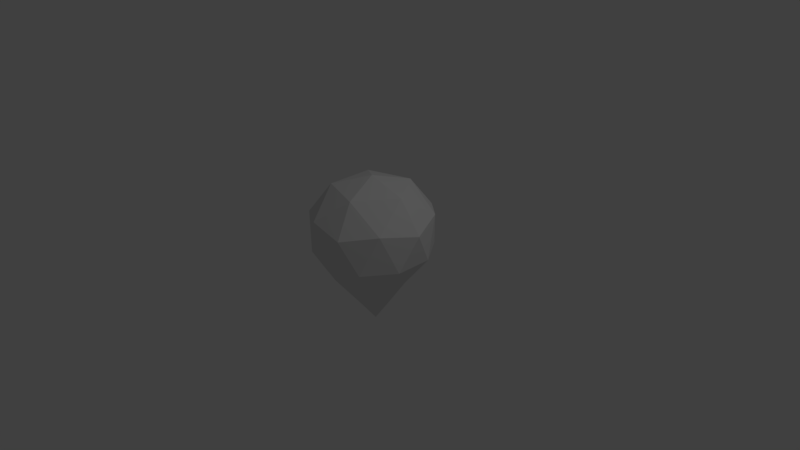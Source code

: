 # Source: drop.blend  (saved by Blender 2.77.0; exported with 4.5.12 LTS)
import bpy
from mathutils import Matrix  # noqa: F401  (used for matrix-valued properties, if any)

bpy.ops.wm.read_factory_settings(use_empty=True)
scene = bpy.context.scene
scene.name = 'Scene'

# ---- collections
col_collection_1 = bpy.data.collections.new('Collection 1'); scene.collection.children.link(col_collection_1)

# ---- world
world_world = bpy.data.worlds.new('World'); scene.world = world_world
world_world.color = (0.05088, 0.05088, 0.05088)
world_world.use_sun_shadow = False
world_world.sun_shadow_jitter_overblur = 0.0
world_world.cycles.sampling_method = 'MANUAL'

# ---- cameras
cam_camera = bpy.data.cameras.new('Camera')
cam_camera.clip_end = 100.0
cam_camera.lens = 35.0
cam_camera.sensor_width = 32.0
cam_camera.sensor_height = 18.0
cam_camera.ortho_scale = 7.314
cam_camera.dof.focus_distance = 0.0
cam_camera.dof.aperture_fstop = 128.0

# ---- lights
light_lamp = bpy.data.lights.new('Lamp', 'POINT')
light_lamp.transmission_factor = 0.0
light_lamp.cutoff_distance = 30.0
light_lamp.energy = 100.0
light_lamp.shadow_buffer_clip_start = 1.001
light_lamp.shadow_soft_size = 0.1
light_lamp.shadow_maximum_resolution = 0.006
light_lamp.use_absolute_resolution = True

# ---- meshes
me_icosphere = bpy.data.meshes.new('Icosphere')
me_icosphere.from_pydata([(7.934e-07, -5.615e-09, -0.6651), (0.3941, -0.3262, 0.04826), (-0.1505, -0.5278, 0.04826), (-0.4871, -5.946e-09, 0.04826), (-0.1505, 0.5278, 0.04826), (0.3941, 0.3262, 0.04826), (0.2576, -0.7883, 0.8397), (-0.6744, -0.4872, 0.8397), (-0.6744, 0.4872, 0.8397), (0.2576, 0.7883, 0.8397), (0.8336, -7.607e-09, 0.8397), (4.896e-09, -9.225e-09, 1.392), (-0.05491, -0.1785, -0.4164), (0.1438, -0.1103, -0.4164), (0.1432, -0.502, -0.03026), (0.4633, -5.946e-09, -0.03026), (0.1438, 0.1103, -0.4164), (-0.1777, -4.886e-09, -0.4164), (-0.3748, -0.3102, -0.03026), (-0.05491, 0.1785, -0.4164), (-0.3748, 0.3102, -0.03026), (0.1432, 0.502, -0.03026), (0.7373, -0.2455, 0.3924), (0.7373, 0.2455, 0.3924), (2.566e-09, -0.7945, 0.3924), (0.4557, -0.6428, 0.3924), (-0.7373, -0.2455, 0.3924), (-0.4557, -0.6428, 0.3924), (-0.4557, 0.6428, 0.3924), (-0.7373, 0.2455, 0.3924), (0.4557, 0.6428, 0.3924), (2.566e-09, 0.7945, 0.3924), (0.6414, -0.4633, 0.9182), (-0.245, -0.7497, 0.9182), (-0.7928, -7.607e-09, 0.9182), (-0.245, 0.7497, 0.9182), (0.6414, 0.4633, 0.9182), (0.1625, -0.5, 1.243), (0.5257, -9.225e-09, 1.243), (-0.4253, -0.309, 1.243), (-0.4253, 0.309, 1.243), (0.1625, 0.5, 1.243)], [], [(0, 13, 12), (1, 13, 15), (0, 12, 17), (0, 17, 19), (0, 19, 16), (1, 15, 22), (2, 14, 24), (3, 18, 26), (4, 20, 28), (5, 21, 30), (1, 22, 25), (2, 24, 27), (3, 26, 29), (4, 28, 31), (5, 30, 23), (6, 32, 37), (7, 33, 39), (8, 34, 40), (9, 35, 41), (10, 36, 38), (38, 41, 11), (38, 36, 41), (36, 9, 41), (41, 40, 11), (41, 35, 40), (35, 8, 40), (40, 39, 11), (40, 34, 39), (34, 7, 39), (39, 37, 11), (39, 33, 37), (33, 6, 37), (37, 38, 11), (37, 32, 38), (32, 10, 38), (23, 36, 10), (23, 30, 36), (30, 9, 36), (31, 35, 9), (31, 28, 35), (28, 8, 35), (29, 34, 8), (29, 26, 34), (26, 7, 34), (27, 33, 7), (27, 24, 33), (24, 6, 33), (25, 32, 6), (25, 22, 32), (22, 10, 32), (30, 31, 9), (30, 21, 31), (21, 4, 31), (28, 29, 8), (28, 20, 29), (20, 3, 29), (26, 27, 7), (26, 18, 27), (18, 2, 27), (24, 25, 6), (24, 14, 25), (14, 1, 25), (22, 23, 10), (22, 15, 23), (15, 5, 23), (16, 21, 5), (16, 19, 21), (19, 4, 21), (19, 20, 4), (19, 17, 20), (17, 3, 20), (17, 18, 3), (17, 12, 18), (12, 2, 18), (15, 16, 5), (15, 13, 16), (13, 0, 16), (12, 14, 2), (12, 13, 14), (13, 1, 14)])
me_icosphere.use_remesh_preserve_volume = False
me_icosphere.use_remesh_preserve_attributes = False
me_icosphere.use_mirror_vertex_groups = False
me_icosphere.update()

# ---- objects
ob_icosphere = bpy.data.objects.new('Icosphere', me_icosphere)
ob_lamp = bpy.data.objects.new('Lamp', light_lamp)
ob_camera = bpy.data.objects.new('Camera', cam_camera)

# ---- transforms, parenting, visibility, modifiers, constraints
ob_icosphere.location = (0.001184, 0.003691, -0.2889)
ob_icosphere.lineart.crease_threshold = 0.0
ob_lamp.location = (4.076, 1.005, 5.904)
ob_lamp.rotation_euler = (0.6503, 0.05522, 1.866)
ob_lamp.lock_rotations_4d = False
ob_lamp.empty_display_type = 'ARROWS'
ob_lamp.color = (0.0, 0.0, 0.0, 0.0)
ob_lamp.lineart.crease_threshold = 0.0
ob_camera.location = (7.481, -6.508, 5.344)
ob_camera.rotation_euler = (1.109, 0.01082, 0.8149)
ob_camera.lock_rotations_4d = False
ob_camera.empty_display_type = 'ARROWS'
ob_camera.color = (0.0, 0.0, 0.0, 0.0)
ob_camera.display_type = 'WIRE'
ob_camera.lineart.crease_threshold = 0.0

# ---- collection membership
col_collection_1.objects.link(ob_icosphere)
col_collection_1.objects.link(ob_lamp)
col_collection_1.objects.link(ob_camera)

# ---- scene / render settings (as saved in the file)
scene.camera = ob_camera
scene.frame_start = 1; scene.frame_end = 250; scene.frame_set(1)
scene.render.engine = 'BLENDER_EEVEE_NEXT'
scene.render.resolution_percentage = 50
scene.render.dither_intensity = 0.0
scene.cycles.use_denoising = False
scene.cycles.samples = 128
scene.cycles.sampling_pattern = 'TABULATED_SOBOL'
scene.cycles.light_sampling_threshold = 0.0
scene.cycles.use_adaptive_sampling = False
scene.cycles.use_light_tree = False
scene.cycles.blur_glossy = 0.0
scene.cycles.sample_clamp_indirect = 0.0
scene.view_settings.view_transform = 'Standard'
bpy.context.view_layer.update()
